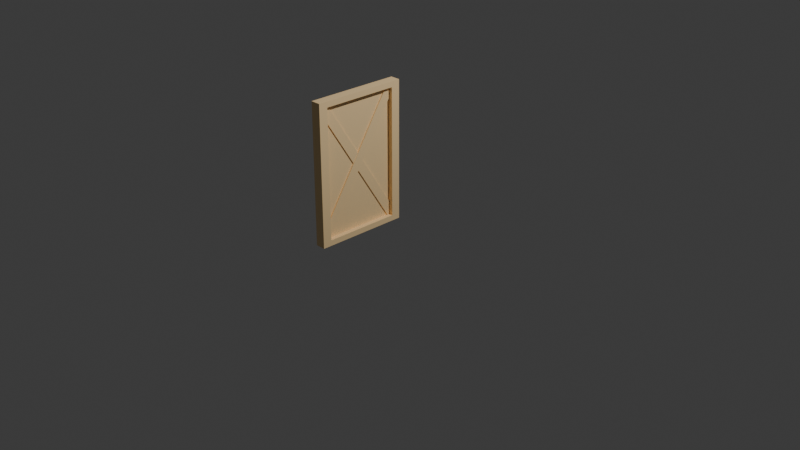 # Source: PintuBarnKanan.blend  (saved by Blender 4.1.24; exported with 4.5.12 LTS)
import bpy
from mathutils import Matrix  # noqa: F401  (used for matrix-valued properties, if any)

bpy.ops.wm.read_factory_settings(use_empty=True)
scene = bpy.context.scene
scene.name = 'Scene'

# ---- collections
col_collection = bpy.data.collections.new('Collection'); scene.collection.children.link(col_collection)

# ---- materials (node trees are filled in below, after node groups)
mat_red_main = bpy.data.materials.new('Red_main')
mat_red_main.use_transparent_shadow = False
mat_red_main.diffuse_color = (0.6619, 0.00743, 0.0005759, 1.0)
mat_dirt = bpy.data.materials.new('Dirt')
mat_dirt.use_transparent_shadow = False
mat_dirt.diffuse_color = (1.0, 0.7234, 0.3775, 1.0)

# ---- material node trees
mat_red_main.use_nodes = True; mat_red_main.node_tree.nodes.clear()
_N = mat_red_main.node_tree.nodes; _L = mat_red_main.node_tree.links
n0 = _N.new('ShaderNodeBsdfPrincipled'); n0.name = 'Principled BSDF'; n0.location = (10, 300)
n0.inputs[0].default_value = (0.6619, 0.00743, 0.0005759, 1.0)
n0.inputs[2].default_value = 0.9673
n0.inputs[20].default_value = 0.0
n1 = _N.new('ShaderNodeOutputMaterial'); n1.name = 'Material Output'; n1.location = (300, 300)
_L.new(n0.outputs[0], n1.inputs[0])
n1.is_active_output = True
mat_dirt.use_nodes = True; mat_dirt.node_tree.nodes.clear()
_N = mat_dirt.node_tree.nodes; _L = mat_dirt.node_tree.links
n0 = _N.new('ShaderNodeBsdfPrincipled'); n0.name = 'Principled BSDF'; n0.location = (10, 300)
n0.inputs[0].default_value = (1.0, 0.7234, 0.3775, 1.0)
n0.inputs[2].default_value = 1.0
n0.inputs[20].default_value = 0.0
n1 = _N.new('ShaderNodeOutputMaterial'); n1.name = 'Material Output'; n1.location = (300, 300)
_L.new(n0.outputs[0], n1.inputs[0])
n1.is_active_output = True

# ---- world
world_world = bpy.data.worlds.new('World'); scene.world = world_world
world_world.use_nodes = True; world_world.node_tree.nodes.clear()
_N = world_world.node_tree.nodes; _L = world_world.node_tree.links
n0 = _N.new('ShaderNodeOutputWorld'); n0.name = 'World Output'; n0.location = (300, 300)
n1 = _N.new('ShaderNodeBackground'); n1.name = 'Background'; n1.location = (10, 300)
n1.inputs[0].default_value = (0.05088, 0.05088, 0.05088, 1.0)
_L.new(n1.outputs[0], n0.inputs[0])
n0.is_active_output = True
world_world.color = (0.05088, 0.05088, 0.05088)
world_world.use_sun_shadow = False
world_world.sun_shadow_jitter_overblur = 0.0

# ---- cameras
cam_camera = bpy.data.cameras.new('Camera')
cam_camera.clip_end = 100.0
cam_camera.ortho_scale = 7.314

# ---- lights
light_light = bpy.data.lights.new('Light', 'POINT')
light_light.transmission_factor = 0.0
light_light.energy = 1000.0
light_light.shadow_soft_size = 0.1
light_light.shadow_maximum_resolution = 0.006
light_light.use_absolute_resolution = True

# ---- meshes
me_cube_012_red_main_0 = bpy.data.meshes.new('Cube.012_Red main_0')
me_cube_012_red_main_0.from_pydata([(-0.1929, 0.4753, 0.002499), (-0.1929, -0.4759, 0.002499), (0.196, -0.4759, 0.002499), (0.196, 0.4753, 0.002499), (-0.1811, 0.5027, -0.0136), (0.1842, 0.5027, -0.0136), (0.1842, 0.5027, -0.003768), (-0.1811, 0.5027, -0.003768), (0.196, 0.4753, 0.00723), (-0.1929, 0.4753, 0.00723), (-0.1929, 0.4753, 0.002499), (0.196, 0.4753, 0.002499), (0.2272, 0.5457, -0.0136), (-0.2241, 0.5457, -0.0136), (-0.2241, 0.5457, 0.00723), (0.2272, 0.5457, 0.00723), (0.2272, -0.5298, -0.0136), (0.2272, 0.5457, -0.0136), (0.2272, 0.5457, 0.00723), (0.2272, -0.5298, 0.00723), (-0.2241, 0.5457, -0.0136), (-0.2241, -0.5298, -0.0136), (-0.2241, -0.5298, 0.00723), (-0.2241, 0.5457, 0.00723), (-0.2241, -0.5298, -0.0136), (0.2272, -0.5298, -0.0136), (0.2272, -0.5298, 0.00723), (-0.2241, -0.5298, 0.00723), (0.196, 0.4753, 0.00723), (0.196, -0.4759, 0.00723), (0.2272, -0.5298, 0.00723), (0.2272, 0.5457, 0.00723), (-0.1929, -0.4759, 0.00723), (-0.2241, -0.5298, 0.00723), (-0.1929, 0.4753, 0.00723), (0.196, 0.4753, 0.00723), (0.2272, 0.5457, 0.00723), (-0.2241, 0.5457, 0.00723), (-0.1929, -0.4759, 0.00723), (-0.1929, 0.4753, 0.00723), (-0.2241, 0.5457, 0.00723), (-0.2241, -0.5298, 0.00723), (0.196, -0.4759, 0.00723), (0.196, 0.4753, 0.00723), (0.196, 0.4753, 0.002499), (0.196, -0.4759, 0.002499), (-0.1929, 0.4753, 0.00723), (-0.1929, -0.4759, 0.00723), (-0.1929, -0.4759, 0.002499), (-0.1929, 0.4753, 0.002499), (-0.1929, -0.4759, 0.00723), (0.196, -0.4759, 0.00723), (0.196, -0.4759, 0.002499), (-0.1929, -0.4759, 0.002499), (0.2099, 0.4661, 0.004911), (0.1725, 0.5041, 0.004911), (0.1725, 0.5041, -0.005735), (0.2099, 0.4661, -0.005735), (-0.2131, -0.4738, -0.005735), (-0.2131, -0.4738, 0.004911), (-0.1757, -0.5118, 0.004911), (-0.1757, -0.5118, -0.005735), (0.1725, 0.5041, -0.005735), (-0.2131, -0.4738, -0.005735), (-0.1757, -0.5118, -0.005735), (0.2099, 0.4661, -0.005735), (0.1725, 0.5041, 0.004911), (-0.2131, -0.4738, 0.004911), (-0.2131, -0.4738, -0.005735), (0.1725, 0.5041, -0.005735), (0.2099, 0.4661, 0.004911), (-0.1757, -0.5118, 0.004911), (-0.2131, -0.4738, 0.004911), (0.1725, 0.5041, 0.004911), (0.2099, 0.4661, -0.005735), (-0.1757, -0.5118, -0.005735), (-0.1757, -0.5118, 0.004911), (0.2099, 0.4661, 0.004911), (-0.2131, 0.4661, -0.00659), (-0.1757, 0.5041, -0.00659), (-0.1757, 0.5041, 0.004056), (-0.2131, 0.4661, 0.004056), (0.2099, -0.4738, 0.004056), (0.2099, -0.4738, -0.00659), (0.1725, -0.5118, -0.00659), (0.1725, -0.5118, 0.004056), (-0.1757, 0.5041, 0.004056), (0.2099, -0.4738, 0.004056), (0.1725, -0.5118, 0.004056), (-0.2131, 0.4661, 0.004056), (-0.1757, 0.5041, -0.00659), (0.2099, -0.4738, -0.00659), (0.2099, -0.4738, 0.004056), (-0.1757, 0.5041, 0.004056), (-0.2131, 0.4661, -0.00659), (0.1725, -0.5118, -0.00659), (0.2099, -0.4738, -0.00659), (-0.1757, 0.5041, -0.00659), (-0.2131, 0.4661, 0.004056), (0.1725, -0.5118, 0.004056), (0.1725, -0.5118, -0.00659), (-0.2131, 0.4661, -0.00659), (0.1842, -0.4868, -0.0136), (0.1842, 0.5027, -0.0136), (0.2272, 0.5457, -0.0136), (0.2272, -0.5298, -0.0136), (-0.1811, -0.4868, -0.0136), (-0.2241, -0.5298, -0.0136), (-0.1811, 0.5027, -0.0136), (-0.2241, 0.5457, -0.0136), (-0.1811, 0.5027, -0.0136), (-0.1811, -0.4868, -0.0136), (-0.2241, -0.5298, -0.0136), (-0.2241, 0.5457, -0.0136), (-0.1811, 0.5027, -0.003768), (0.1842, 0.5027, -0.003768), (0.1842, -0.4868, -0.003768), (-0.1811, -0.4868, -0.003768), (0.1842, 0.5027, -0.0136), (0.1842, -0.4868, -0.0136), (0.1842, -0.4868, -0.003768), (0.1842, 0.5027, -0.003768), (-0.1811, -0.4868, -0.0136), (-0.1811, 0.5027, -0.0136), (-0.1811, 0.5027, -0.003768), (-0.1811, -0.4868, -0.003768), (0.1842, -0.4868, -0.0136), (-0.1811, -0.4868, -0.0136), (-0.1811, -0.4868, -0.003768), (0.1842, -0.4868, -0.003768)], [], [(0, 1, 2), (0, 2, 3), (4, 5, 6), (4, 6, 7), (8, 9, 10), (8, 10, 11), (12, 13, 14), (12, 14, 15), (16, 17, 18), (16, 18, 19), (20, 21, 22), (20, 22, 23), (24, 25, 26), (24, 26, 27), (28, 29, 30), (28, 30, 31), (29, 32, 33), (29, 33, 30), (34, 35, 36), (34, 36, 37), (38, 39, 40), (38, 40, 41), (42, 43, 44), (42, 44, 45), (46, 47, 48), (46, 48, 49), (50, 51, 52), (50, 52, 53), (54, 55, 56), (54, 56, 57), (58, 59, 60), (58, 60, 61), (62, 63, 64), (62, 64, 65), (66, 67, 68), (66, 68, 69), (70, 71, 72), (70, 72, 73), (74, 75, 76), (74, 76, 77), (78, 79, 80), (78, 80, 81), (82, 83, 84), (82, 84, 85), (86, 87, 88), (86, 88, 89), (90, 91, 92), (90, 92, 93), (94, 95, 96), (94, 96, 97), (98, 99, 100), (98, 100, 101), (102, 103, 104), (102, 104, 105), (106, 102, 105), (106, 105, 107), (103, 108, 109), (103, 109, 104), (110, 111, 112), (110, 112, 113), (114, 115, 116), (114, 116, 117), (118, 119, 120), (118, 120, 121), (122, 123, 124), (122, 124, 125), (126, 127, 128), (126, 128, 129)])
me_cube_012_red_main_0.polygons.foreach_set('material_index', [0, 0, 1, 1, 1, 1, 1, 1, 1, 1, 1, 1, 1, 1, 1, 1, 1, 1, 1, 1, 1, 1, 1, 1, 1, 1, 1, 1, 1, 1, 1, 1, 1, 1, 1, 1, 1, 1, 1, 1, 1, 1, 1, 1, 1, 1, 1, 1, 1, 1, 1, 1, 1, 1, 1, 1, 1, 1, 1, 1, 1, 1, 1, 1, 1, 1, 1, 1])
_uv = me_cube_012_red_main_0.uv_layers.new(name='UVMap')
_uv.uv.foreach_set('vector', [0.3789, 0.6216, 0.5055, 0.6216, 0.5055, 0.573, 0.3789, 0.6216, 0.5055, 0.573, 0.3789, 0.573, 0.3804, 0.6202, 0.3804, 0.5745, 0.3804, 0.5745, 0.3804, 0.6202, 0.3804, 0.5745, 0.3804, 0.6202, 0.3789, 0.573, 0.3789, 0.6216, 0.3789, 0.6216, 0.3789, 0.573, 0.3789, 0.6216, 0.3789, 0.573, 0.375, 0.5691, 0.375, 0.6255, 0.375, 0.6255, 0.375, 0.5691, 0.375, 0.6255, 0.375, 0.5691, 0.5094, 0.5691, 0.375, 0.5691, 0.375, 0.5691, 0.5094, 0.5691, 0.375, 0.5691, 0.5094, 0.5691, 0.375, 0.6255, 0.5094, 0.6255, 0.5094, 0.6255, 0.375, 0.6255, 0.5094, 0.6255, 0.375, 0.6255, 0.5094, 0.6255, 0.5094, 0.5691, 0.5094, 0.5691, 0.5094, 0.6255, 0.5094, 0.5691, 0.5094, 0.6255, 0.3789, 0.573, 0.5055, 0.573, 0.5094, 0.5691, 0.3789, 0.573, 0.5094, 0.5691, 0.375, 0.5691, 0.5055, 0.573, 0.5055, 0.6216, 0.5094, 0.6255, 0.5055, 0.573, 0.5094, 0.6255, 0.5094, 0.5691, 0.3789, 0.6216, 0.3789, 0.573, 0.375, 0.5691, 0.3789, 0.6216, 0.375, 0.5691, 0.375, 0.6255, 0.5055, 0.6216, 0.3789, 0.6216, 0.375, 0.6255, 0.5055, 0.6216, 0.375, 0.6255, 0.5094, 0.6255, 0.5055, 0.573, 0.3789, 0.573, 0.3789, 0.573, 0.5055, 0.573, 0.3789, 0.573, 0.5055, 0.573, 0.3789, 0.6216, 0.5055, 0.6216, 0.5055, 0.6216, 0.3789, 0.6216, 0.5055, 0.6216, 0.3789, 0.6216, 0.5055, 0.6216, 0.5055, 0.573, 0.5055, 0.573, 0.5055, 0.6216, 0.5055, 0.573, 0.5055, 0.6216, 0.125, 0.5, 0.375, 0.5, 0.375, 0.25, 0.125, 0.5, 0.375, 0.25, 0.125, 0.25, 0.5948, 0.25, 0.5948, 0.5, 0.5948, 0.75, 0.5948, 0.25, 0.5948, 0.75, 0.5948, 1.0, 0.375, 0.25, 0.5948, 0.25, 0.5948, 0.0, 0.375, 0.25, 0.5948, 0.0, 0.375, 0.0, 0.375, 0.5, 0.5948, 0.5, 0.5948, 0.25, 0.375, 0.5, 0.5948, 0.25, 0.375, 0.25, 0.375, 0.75, 0.5948, 0.75, 0.5948, 0.5, 0.375, 0.75, 0.5948, 0.5, 0.375, 0.5, 0.375, 1.0, 0.5948, 1.0, 0.5948, 0.75, 0.375, 1.0, 0.5948, 0.75, 0.375, 0.75, 0.125, 0.5, 0.375, 0.5, 0.375, 0.25, 0.125, 0.5, 0.375, 0.25, 0.125, 0.25, 0.5948, 0.25, 0.5948, 0.5, 0.5948, 0.75, 0.5948, 0.25, 0.5948, 0.75, 0.5948, 1.0, 0.375, 0.25, 0.5948, 0.25, 0.5948, 0.0, 0.375, 0.25, 0.5948, 0.0, 0.375, 0.0, 0.375, 0.5, 0.5948, 0.5, 0.5948, 0.25, 0.375, 0.5, 0.5948, 0.25, 0.375, 0.25, 0.375, 0.75, 0.5948, 0.75, 0.5948, 0.5, 0.375, 0.75, 0.5948, 0.5, 0.375, 0.5, 0.375, 1.0, 0.5948, 1.0, 0.5948, 0.75, 0.375, 1.0, 0.5948, 0.75, 0.375, 0.75, 0.5041, 0.5745, 0.3804, 0.5745, 0.375, 0.5691, 0.5041, 0.5745, 0.375, 0.5691, 0.5094, 0.5691, 0.5041, 0.6202, 0.5041, 0.5745, 0.5094, 0.5691, 0.5041, 0.6202, 0.5094, 0.5691, 0.5094, 0.6255, 0.3804, 0.5745, 0.3804, 0.6202, 0.375, 0.6255, 0.3804, 0.5745, 0.375, 0.6255, 0.375, 0.5691, 0.3804, 0.6202, 0.5041, 0.6202, 0.5094, 0.6255, 0.3804, 0.6202, 0.5094, 0.6255, 0.375, 0.6255, 0.3804, 0.6202, 0.3804, 0.5745, 0.5041, 0.5745, 0.3804, 0.6202, 0.5041, 0.5745, 0.5041, 0.6202, 0.3804, 0.5745, 0.5041, 0.5745, 0.5041, 0.5745, 0.3804, 0.5745, 0.5041, 0.5745, 0.3804, 0.5745, 0.5041, 0.6202, 0.3804, 0.6202, 0.3804, 0.6202, 0.5041, 0.6202, 0.3804, 0.6202, 0.5041, 0.6202, 0.5041, 0.5745, 0.5041, 0.6202, 0.5041, 0.6202, 0.5041, 0.5745, 0.5041, 0.6202, 0.5041, 0.5745])
me_cube_012_red_main_0.materials.append(mat_red_main)
me_cube_012_red_main_0.materials.append(mat_dirt)
me_cube_012_red_main_0.update()
me_cube_012_red_main_0.normals_split_custom_set([tuple(v) for v in zip(*[iter([0.0, 0.0, 1.0, 0.0, 0.0, 1.0, 0.0, 0.0, 1.0, 0.0, 0.0, 1.0, 0.0, 0.0, 1.0, 0.0, 0.0, 1.0, 0.0, -1.0, 0.0, 0.0, -1.0, 0.0, 0.0, -1.0, 0.0, 0.0, -1.0, 0.0, 0.0, -1.0, 0.0, 0.0, -1.0, 0.0, 0.0, -1.0, 0.0, 0.0, -1.0, 0.0, 0.0, -1.0, 0.0, 0.0, -1.0, 0.0, 0.0, -1.0, 0.0, 0.0, -1.0, 0.0, 0.0, 1.0, 0.0, 0.0, 1.0, 0.0, 0.0, 1.0, 0.0, 0.0, 1.0, 0.0, 0.0, 1.0, 0.0, 0.0, 1.0, 0.0, 1.0, 0.0, 0.0, 1.0, 0.0, 0.0, 1.0, 0.0, 0.0, 1.0, 0.0, 0.0, 1.0, 0.0, 0.0, 1.0, 0.0, 0.0, -1.0, -4.157e-08, 0.0, -1.0, -4.157e-08, 0.0, -1.0, -4.157e-08, 0.0, -1.0, -4.157e-08, 0.0, -1.0, -4.157e-08, 0.0, -1.0, -4.157e-08, 0.0, 0.0, -1.0, 0.0, 0.0, -1.0, 0.0, 0.0, -1.0, 0.0, 0.0, -1.0, 0.0, 0.0, -1.0, 0.0, 0.0, -1.0, 0.0, 3.915e-09, 0.0, 1.0, 3.915e-09, 0.0, 1.0, 3.915e-09, 0.0, 1.0, -2.77e-08, 0.0, 1.0, -2.77e-08, 0.0, 1.0, -2.77e-08, 0.0, 1.0, 0.0, 0.0, 1.0, 0.0, 0.0, 1.0, 0.0, 0.0, 1.0, 0.0, 0.0, 1.0, 0.0, 0.0, 1.0, 0.0, 0.0, 1.0, 0.0, 0.0, 1.0, 0.0, 0.0, 1.0, 0.0, 0.0, 1.0, 0.0, 0.0, 1.0, 0.0, 0.0, 1.0, 0.0, 0.0, 1.0, -1.566e-08, 0.0, 1.0, -1.566e-08, 0.0, 1.0, -1.566e-08, 0.0, 1.0, 2.77e-08, 0.0, 1.0, 2.77e-08, 0.0, 1.0, 2.77e-08, 0.0, 1.0, -1.0, 0.0, 0.0, -1.0, 0.0, 0.0, -1.0, 0.0, 0.0, -1.0, 0.0, 0.0, -1.0, 0.0, 0.0, -1.0, 0.0, 0.0, 1.0, 2.587e-08, 0.0, 1.0, 2.587e-08, 0.0, 1.0, 2.587e-08, 0.0, 1.0, 5.174e-08, 0.0, 1.0, 5.174e-08, 0.0, 1.0, 5.174e-08, 0.0, 0.0, 1.0, 0.0, 0.0, 1.0, 0.0, 0.0, 1.0, 0.0, 0.0, 1.0, 0.0, 0.0, 1.0, 0.0, 0.0, 1.0, 0.0, -0.7134, -0.7008, 0.0, -0.7134, -0.7008, 0.0, -0.7134, -0.7008, 0.0, -0.7134, -0.7008, 0.0, -0.7134, -0.7008, 0.0, -0.7134, -0.7008, 0.0, 0.7134, 0.7008, 0.0, 0.7134, 0.7008, 0.0, 0.7134, 0.7008, 0.0, 0.7134, 0.7008, 0.0, 0.7134, 0.7008, 0.0, 0.7134, 0.7008, 0.0, 4.542e-09, 0.0, 1.0, 4.542e-09, 0.0, 1.0, 4.542e-09, 0.0, 1.0, -1.817e-08, 0.0, 1.0, -1.817e-08, 0.0, 1.0, -1.817e-08, 0.0, 1.0, 0.9303, -0.3668, 0.0, 0.9303, -0.3668, 0.0, 0.9303, -0.3668, 0.0, 0.9303, -0.3668, 0.0, 0.9303, -0.3668, 0.0, 0.9303, -0.3668, 0.0, -6.245e-09, 0.0, -1.0, -6.245e-09, 0.0, -1.0, -6.245e-09, 0.0, -1.0, 0.0, 0.0, -1.0, 0.0, 0.0, -1.0, 0.0, 0.0, -1.0, -0.9303, 0.3668, 0.0, -0.9303, 0.3668, 0.0, -0.9303, 0.3668, 0.0, -0.9303, 0.3668, 0.0, -0.9303, 0.3668, 0.0, -0.9303, 0.3668, 0.0, 0.7134, -0.7008, 0.0, 0.7134, -0.7008, 0.0, 0.7134, -0.7008, 0.0, 0.7134, -0.7008, 0.0, 0.7134, -0.7008, 0.0, 0.7134, -0.7008, 0.0, -0.7134, 0.7008, 0.0, -0.7134, 0.7008, 0.0, -0.7134, 0.7008, 0.0, -0.7134, 0.7008, 0.0, -0.7134, 0.7008, 0.0, -0.7134, 0.7008, 0.0, 1.561e-07, 2.616e-09, -1.0, 1.561e-07, 2.616e-09, -1.0, 1.561e-07, 2.616e-09, -1.0, 1.453e-07, 2.616e-09, -1.0, 1.453e-07, 2.616e-09, -1.0, 1.453e-07, 2.616e-09, -1.0, -0.9303, -0.3668, 0.0, -0.9303, -0.3668, 0.0, -0.9303, -0.3668, 0.0, -0.9303, -0.3668, 0.0, -0.9303, -0.3668, 0.0, -0.9303, -0.3668, 0.0, -1.556e-07, -2.616e-09, 1.0, -1.556e-07, -2.616e-09, 1.0, -1.556e-07, -2.616e-09, 1.0, -1.453e-07, -2.616e-09, 1.0, -1.453e-07, -2.616e-09, 1.0, -1.453e-07, -2.616e-09, 1.0, 0.9303, 0.3668, 0.0, 0.9303, 0.3668, 0.0, 0.9303, 0.3668, 0.0, 0.9303, 0.3668, 0.0, 0.9303, 0.3668, 0.0, 0.9303, 0.3668, 0.0, -6.293e-08, 0.0, -1.0, -6.293e-08, 0.0, -1.0, -6.293e-08, 0.0, -1.0, 4.027e-08, 0.0, -1.0, 4.027e-08, 0.0, -1.0, 4.027e-08, 0.0, -1.0, 0.0, 0.0, -1.0, 0.0, 0.0, -1.0, 0.0, 0.0, -1.0, 0.0, 0.0, -1.0, 0.0, 0.0, -1.0, 0.0, 0.0, -1.0, 0.0, 0.0, -1.0, 0.0, 0.0, -1.0, 0.0, 0.0, -1.0, 0.0, 0.0, -1.0, 0.0, 0.0, -1.0, 0.0, 0.0, -1.0, 1.368e-08, 0.0, -1.0, 1.368e-08, 0.0, -1.0, 1.368e-08, 0.0, -1.0, 0.0, 0.0, -1.0, 0.0, 0.0, -1.0, 0.0, 0.0, -1.0, 0.0, 0.0, -1.0, 0.0, 0.0, -1.0, 0.0, 0.0, -1.0, 0.0, 0.0, -1.0, 0.0, 0.0, -1.0, 0.0, 0.0, -1.0, -1.0, 0.0, 0.0, -1.0, 0.0, 0.0, -1.0, 0.0, 0.0, -1.0, 0.0, 0.0, -1.0, 0.0, 0.0, -1.0, 0.0, 0.0, 1.0, 2.393e-08, 0.0, 1.0, 2.393e-08, 0.0, 1.0, 2.393e-08, 0.0, 1.0, 2.393e-08, 0.0, 1.0, 2.393e-08, 0.0, 1.0, 2.393e-08, 0.0, 0.0, 1.0, 0.0, 0.0, 1.0, 0.0, 0.0, 1.0, 0.0, 0.0, 1.0, 0.0, 0.0, 1.0, 0.0, 0.0, 1.0, 0.0])] * 3)])

# ---- objects
ob_light = bpy.data.objects.new('Light', light_light)
ob_camera = bpy.data.objects.new('Camera', cam_camera)
ob_sketchfab_model_002 = bpy.data.objects.new('Sketchfab_model.002', None)
ob_sketchfab_model = bpy.data.objects.new('Sketchfab_model', None)
ob_rootnode_002 = bpy.data.objects.new('RootNode.002', None)
ob_rootnode = bpy.data.objects.new('RootNode', None)
ob_cube_034 = bpy.data.objects.new('Cube.034', None)
ob_cube_012_red_main_0 = bpy.data.objects.new('Cube.012_Red main_0', me_cube_012_red_main_0)
ob_cube_012 = bpy.data.objects.new('Cube.012', None)
ob_barn_fbx_002 = bpy.data.objects.new('Barn.fbx.002', None)
ob_barn_fbx = bpy.data.objects.new('Barn.fbx', None)

# ---- transforms, parenting, visibility, modifiers, constraints
ob_light.location = (4.076, 1.005, 5.904)
ob_light.rotation_euler = (0.6503, 0.05522, 1.866)
ob_light.lock_rotations_4d = False
ob_light.empty_display_type = 'ARROWS'
ob_light.color = (0.0, 0.0, 0.0, 0.0)
ob_light.lineart.crease_threshold = 0.0
ob_camera.location = (7.359, -6.926, 4.958)
ob_camera.rotation_euler = (1.109, 0.0, 0.8149)
ob_camera.lock_rotations_4d = False
ob_camera.empty_display_type = 'ARROWS'
ob_camera.color = (0.0, 0.0, 0.0, 0.0)
ob_camera.display_type = 'WIRE'
ob_camera.lineart.crease_threshold = 0.0
ob_sketchfab_model_002.location = (0.001648, -0.992, 0.0)
ob_sketchfab_model_002.rotation_mode = 'QUATERNION'
ob_sketchfab_model_002.rotation_quaternion = (0.7071, -0.7071, 0.0, 0.0)
ob_sketchfab_model_002.empty_display_size = 0.001
ob_sketchfab_model.location = (0.001648, -0.992, 0.0)
ob_sketchfab_model.rotation_mode = 'QUATERNION'
ob_sketchfab_model.rotation_quaternion = (0.7071, -0.7071, 0.0, 0.0)
ob_sketchfab_model.empty_display_size = 0.001
ob_rootnode_002.parent = ob_barn_fbx_002
ob_rootnode_002.location = (0.0, 0.0, 0.0)
ob_rootnode_002.rotation_mode = 'QUATERNION'
ob_rootnode_002.rotation_quaternion = (1.0, 0.0, 0.0, 0.0)
ob_rootnode_002.empty_display_size = 0.001
ob_rootnode.parent = ob_barn_fbx
ob_rootnode.location = (0.0, 0.0, 0.0)
ob_rootnode.rotation_mode = 'QUATERNION'
ob_rootnode.rotation_quaternion = (1.0, 0.0, 0.0, 0.0)
ob_rootnode.empty_display_size = 0.001
ob_cube_034.parent = ob_rootnode_002
ob_cube_034.location = (2.604, -18.22, 46.62)
ob_cube_034.rotation_mode = 'QUATERNION'
ob_cube_034.rotation_quaternion = (0.2426, -0.2426, -0.6642, 0.6642)
ob_cube_034.scale = (106.8, 84.89, 247.1)
ob_cube_034.empty_display_size = 0.001
ob_cube_012_red_main_0.parent = ob_cube_012
ob_cube_012_red_main_0.location = (0.0005785, -1.104e-10, -1.283e-06)
ob_cube_012_red_main_0.rotation_mode = 'QUATERNION'
ob_cube_012_red_main_0.rotation_quaternion = (1.0, 0.0, 0.0, 0.0)
ob_cube_012.parent = ob_rootnode
ob_cube_012.location = (-7.098, 49.23, 75.76)
ob_cube_012.rotation_mode = 'QUATERNION'
ob_cube_012.rotation_quaternion = (0.4987, -0.4987, -0.5013, 0.5013)
ob_cube_012.scale = (219.6, 136.7, 508.0)
ob_cube_012.empty_display_size = 0.001
ob_barn_fbx_002.parent = ob_sketchfab_model_002
ob_barn_fbx_002.location = (0.0, 0.0, 0.0)
ob_barn_fbx_002.rotation_mode = 'QUATERNION'
ob_barn_fbx_002.rotation_quaternion = (0.7071, 0.7071, 0.0, 0.0)
ob_barn_fbx_002.scale = (0.01, 0.01, 0.01)
ob_barn_fbx_002.empty_display_size = 0.001
ob_barn_fbx.parent = ob_sketchfab_model
ob_barn_fbx.location = (0.0, 0.0, 0.0)
ob_barn_fbx.rotation_mode = 'QUATERNION'
ob_barn_fbx.rotation_quaternion = (0.7071, 0.7071, 0.0, 0.0)
ob_barn_fbx.scale = (0.01, 0.01, 0.01)
ob_barn_fbx.empty_display_size = 0.001

# ---- collection membership
col_collection.objects.link(ob_light)
col_collection.objects.link(ob_camera)
col_collection.objects.link(ob_sketchfab_model_002)
col_collection.objects.link(ob_sketchfab_model)
col_collection.objects.link(ob_rootnode_002)
col_collection.objects.link(ob_rootnode)
col_collection.objects.link(ob_cube_034)
col_collection.objects.link(ob_cube_012_red_main_0)
col_collection.objects.link(ob_cube_012)
col_collection.objects.link(ob_barn_fbx_002)
col_collection.objects.link(ob_barn_fbx)

# ---- scene / render settings (as saved in the file)
scene.camera = ob_camera
scene.frame_start = 1; scene.frame_end = 250; scene.frame_set(1)
scene.render.engine = 'BLENDER_EEVEE_NEXT'
scene.cycles.sampling_pattern = 'TABULATED_SOBOL'
scene.eevee.ray_tracing_options.trace_max_roughness = 0.0
bpy.context.view_layer.update()
